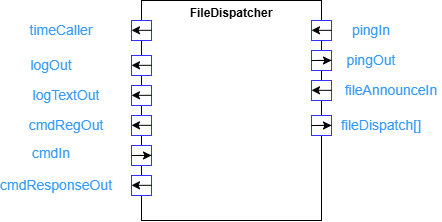

The diagram above was exported from draw.io. Its source (the exported page's mxGraphModel, read from the mxfile embedded in the PNG):
<mxGraphModel dx="850" dy="593" grid="1" gridSize="10" guides="1" tooltips="1" connect="1" arrows="1" fold="1" page="1" pageScale="1" pageWidth="1700" pageHeight="1100" math="0" shadow="0">
  <root>
    <mxCell id="0" />
    <mxCell id="1" parent="0" />
    <mxCell id="UtKcp2o5BkZoBDx8p6ge-3" value="&lt;p style=&quot;margin:0px;margin-top:6px;text-align:center;&quot;&gt;&lt;b&gt;FileDispatcher&lt;/b&gt;&lt;/p&gt;" style="align=left;overflow=fill;html=1;dropTarget=0;whiteSpace=wrap;" parent="1" vertex="1">
      <mxGeometry x="200" y="80" width="180" height="220" as="geometry" />
    </mxCell>
    <mxCell id="UtKcp2o5BkZoBDx8p6ge-2" value="" style="whiteSpace=wrap;html=1;aspect=fixed;strokeColor=#3333FF;" parent="1" vertex="1">
      <mxGeometry x="190" y="100" width="20" height="20" as="geometry" />
    </mxCell>
    <mxCell id="UtKcp2o5BkZoBDx8p6ge-5" value="timeCaller" style="text;html=1;whiteSpace=wrap;strokeColor=none;fillColor=none;align=center;verticalAlign=middle;rounded=0;fontSize=14;fontColor=#3399FF;" parent="1" vertex="1">
      <mxGeometry x="90" y="95" width="60" height="30" as="geometry" />
    </mxCell>
    <mxCell id="UtKcp2o5BkZoBDx8p6ge-9" value="" style="endArrow=classic;html=1;rounded=0;" parent="1" edge="1">
      <mxGeometry width="50" height="50" relative="1" as="geometry">
        <mxPoint x="210" y="109.82" as="sourcePoint" />
        <mxPoint x="190" y="109.82" as="targetPoint" />
      </mxGeometry>
    </mxCell>
    <mxCell id="UtKcp2o5BkZoBDx8p6ge-15" value="" style="whiteSpace=wrap;html=1;aspect=fixed;strokeColor=#3333FF;" parent="1" vertex="1">
      <mxGeometry x="190" y="135" width="20" height="20" as="geometry" />
    </mxCell>
    <mxCell id="UtKcp2o5BkZoBDx8p6ge-16" value="logOut" style="text;html=1;whiteSpace=wrap;strokeColor=none;fillColor=none;align=center;verticalAlign=middle;rounded=0;fontSize=14;fontColor=#3399FF;" parent="1" vertex="1">
      <mxGeometry x="80" y="130" width="60" height="30" as="geometry" />
    </mxCell>
    <mxCell id="UtKcp2o5BkZoBDx8p6ge-17" value="" style="endArrow=classic;html=1;rounded=0;" parent="1" edge="1">
      <mxGeometry width="50" height="50" relative="1" as="geometry">
        <mxPoint x="210" y="144.82" as="sourcePoint" />
        <mxPoint x="190" y="144.82" as="targetPoint" />
      </mxGeometry>
    </mxCell>
    <mxCell id="UtKcp2o5BkZoBDx8p6ge-18" value="" style="whiteSpace=wrap;html=1;aspect=fixed;strokeColor=#3333FF;" parent="1" vertex="1">
      <mxGeometry x="190" y="165" width="20" height="20" as="geometry" />
    </mxCell>
    <mxCell id="UtKcp2o5BkZoBDx8p6ge-19" value="logTextOut" style="text;html=1;whiteSpace=wrap;strokeColor=none;fillColor=none;align=center;verticalAlign=middle;rounded=0;fontSize=14;fontColor=#3399FF;" parent="1" vertex="1">
      <mxGeometry x="90" y="160" width="70" height="30" as="geometry" />
    </mxCell>
    <mxCell id="UtKcp2o5BkZoBDx8p6ge-20" value="" style="endArrow=classic;html=1;rounded=0;" parent="1" edge="1">
      <mxGeometry width="50" height="50" relative="1" as="geometry">
        <mxPoint x="210" y="174.82" as="sourcePoint" />
        <mxPoint x="190" y="174.82" as="targetPoint" />
      </mxGeometry>
    </mxCell>
    <mxCell id="UtKcp2o5BkZoBDx8p6ge-27" value="" style="endArrow=classic;html=1;rounded=0;" parent="1" edge="1">
      <mxGeometry width="50" height="50" relative="1" as="geometry">
        <mxPoint x="390" y="109.82" as="sourcePoint" />
        <mxPoint x="370" y="109.82" as="targetPoint" />
      </mxGeometry>
    </mxCell>
    <mxCell id="UtKcp2o5BkZoBDx8p6ge-28" value="" style="endArrow=classic;html=1;rounded=0;" parent="1" edge="1">
      <mxGeometry width="50" height="50" relative="1" as="geometry">
        <mxPoint x="390" y="139.82" as="sourcePoint" />
        <mxPoint x="370" y="139.82" as="targetPoint" />
      </mxGeometry>
    </mxCell>
    <mxCell id="UtKcp2o5BkZoBDx8p6ge-29" value="" style="whiteSpace=wrap;html=1;aspect=fixed;strokeColor=#3333FF;" parent="1" vertex="1">
      <mxGeometry x="370" y="100" width="20" height="20" as="geometry" />
    </mxCell>
    <mxCell id="UtKcp2o5BkZoBDx8p6ge-31" value="" style="whiteSpace=wrap;html=1;aspect=fixed;strokeColor=#3333FF;" parent="1" vertex="1">
      <mxGeometry x="370" y="130" width="20" height="20" as="geometry" />
    </mxCell>
    <mxCell id="UtKcp2o5BkZoBDx8p6ge-33" value="pingIn" style="text;html=1;whiteSpace=wrap;strokeColor=none;fillColor=none;align=center;verticalAlign=middle;rounded=0;fontSize=14;fontColor=#3399FF;" parent="1" vertex="1">
      <mxGeometry x="400" y="95" width="60" height="30" as="geometry" />
    </mxCell>
    <mxCell id="UtKcp2o5BkZoBDx8p6ge-34" value="pingOut" style="text;html=1;whiteSpace=wrap;strokeColor=none;fillColor=none;align=center;verticalAlign=middle;rounded=0;fontSize=14;fontColor=#3399FF;" parent="1" vertex="1">
      <mxGeometry x="400" y="125" width="60" height="30" as="geometry" />
    </mxCell>
    <mxCell id="UtKcp2o5BkZoBDx8p6ge-35" value="" style="endArrow=classic;html=1;rounded=0;" parent="1" edge="1">
      <mxGeometry width="50" height="50" relative="1" as="geometry">
        <mxPoint x="390" y="109.82" as="sourcePoint" />
        <mxPoint x="370" y="109.82" as="targetPoint" />
      </mxGeometry>
    </mxCell>
    <mxCell id="UtKcp2o5BkZoBDx8p6ge-36" value="" style="endArrow=classic;html=1;rounded=0;entryX=1;entryY=0.5;entryDx=0;entryDy=0;" parent="1" target="UtKcp2o5BkZoBDx8p6ge-31" edge="1">
      <mxGeometry width="50" height="50" relative="1" as="geometry">
        <mxPoint x="390" y="139.82" as="sourcePoint" />
        <mxPoint x="370" y="139.82" as="targetPoint" />
        <Array as="points">
          <mxPoint x="370" y="140" />
        </Array>
      </mxGeometry>
    </mxCell>
    <mxCell id="UtKcp2o5BkZoBDx8p6ge-38" value="" style="endArrow=classic;html=1;rounded=0;" parent="1" edge="1">
      <mxGeometry width="50" height="50" relative="1" as="geometry">
        <mxPoint x="390" y="169.82" as="sourcePoint" />
        <mxPoint x="370" y="169.82" as="targetPoint" />
      </mxGeometry>
    </mxCell>
    <mxCell id="UtKcp2o5BkZoBDx8p6ge-40" value="" style="whiteSpace=wrap;html=1;aspect=fixed;strokeColor=#3333FF;" parent="1" vertex="1">
      <mxGeometry x="370" y="160" width="20" height="20" as="geometry" />
    </mxCell>
    <mxCell id="UtKcp2o5BkZoBDx8p6ge-44" value="" style="endArrow=classic;html=1;rounded=0;" parent="1" edge="1">
      <mxGeometry width="50" height="50" relative="1" as="geometry">
        <mxPoint x="390" y="169.82" as="sourcePoint" />
        <mxPoint x="370" y="169.82" as="targetPoint" />
      </mxGeometry>
    </mxCell>
    <mxCell id="UtKcp2o5BkZoBDx8p6ge-48" value="fileAnnounceIn" style="text;html=1;whiteSpace=wrap;strokeColor=none;fillColor=none;align=center;verticalAlign=middle;rounded=0;fontSize=14;fontColor=#3399FF;" parent="1" vertex="1">
      <mxGeometry x="400" y="157.5" width="100" height="25" as="geometry" />
    </mxCell>
    <mxCell id="JL2dwEAc86l0w41NHbzS-1" value="" style="whiteSpace=wrap;html=1;aspect=fixed;strokeColor=#3333FF;" vertex="1" parent="1">
      <mxGeometry x="190" y="195" width="20" height="20" as="geometry" />
    </mxCell>
    <mxCell id="JL2dwEAc86l0w41NHbzS-2" value="cmdRegOut" style="text;html=1;whiteSpace=wrap;strokeColor=none;fillColor=none;align=center;verticalAlign=middle;rounded=0;fontSize=14;fontColor=#3399FF;" vertex="1" parent="1">
      <mxGeometry x="90" y="190" width="70" height="30" as="geometry" />
    </mxCell>
    <mxCell id="JL2dwEAc86l0w41NHbzS-3" value="" style="endArrow=classic;html=1;rounded=0;" edge="1" parent="1">
      <mxGeometry width="50" height="50" relative="1" as="geometry">
        <mxPoint x="210" y="204.82" as="sourcePoint" />
        <mxPoint x="190" y="204.82" as="targetPoint" />
      </mxGeometry>
    </mxCell>
    <mxCell id="JL2dwEAc86l0w41NHbzS-4" value="" style="endArrow=classic;html=1;rounded=0;" edge="1" parent="1">
      <mxGeometry width="50" height="50" relative="1" as="geometry">
        <mxPoint x="210" y="234.82" as="sourcePoint" />
        <mxPoint x="190" y="234.82" as="targetPoint" />
      </mxGeometry>
    </mxCell>
    <mxCell id="JL2dwEAc86l0w41NHbzS-5" value="" style="whiteSpace=wrap;html=1;aspect=fixed;strokeColor=#3333FF;" vertex="1" parent="1">
      <mxGeometry x="190" y="225" width="20" height="20" as="geometry" />
    </mxCell>
    <mxCell id="JL2dwEAc86l0w41NHbzS-6" value="cmdIn" style="text;html=1;whiteSpace=wrap;strokeColor=none;fillColor=none;align=center;verticalAlign=middle;rounded=0;fontSize=14;fontColor=#3399FF;" vertex="1" parent="1">
      <mxGeometry x="60" y="220" width="100" height="25" as="geometry" />
    </mxCell>
    <mxCell id="JL2dwEAc86l0w41NHbzS-7" value="" style="endArrow=classic;html=1;rounded=0;entryX=1;entryY=0.5;entryDx=0;entryDy=0;" edge="1" target="JL2dwEAc86l0w41NHbzS-5" parent="1">
      <mxGeometry width="50" height="50" relative="1" as="geometry">
        <mxPoint x="210" y="234.82" as="sourcePoint" />
        <mxPoint x="190" y="234.82" as="targetPoint" />
        <Array as="points">
          <mxPoint x="190" y="235" />
        </Array>
      </mxGeometry>
    </mxCell>
    <mxCell id="JL2dwEAc86l0w41NHbzS-8" value="" style="whiteSpace=wrap;html=1;aspect=fixed;strokeColor=#3333FF;" vertex="1" parent="1">
      <mxGeometry x="190" y="255" width="20" height="20" as="geometry" />
    </mxCell>
    <mxCell id="JL2dwEAc86l0w41NHbzS-9" value="cmdResponseOut" style="text;html=1;whiteSpace=wrap;strokeColor=none;fillColor=none;align=center;verticalAlign=middle;rounded=0;fontSize=14;fontColor=#3399FF;" vertex="1" parent="1">
      <mxGeometry x="80" y="250" width="70" height="30" as="geometry" />
    </mxCell>
    <mxCell id="JL2dwEAc86l0w41NHbzS-10" value="" style="endArrow=classic;html=1;rounded=0;" edge="1" parent="1">
      <mxGeometry width="50" height="50" relative="1" as="geometry">
        <mxPoint x="210" y="264.82" as="sourcePoint" />
        <mxPoint x="190" y="264.82" as="targetPoint" />
      </mxGeometry>
    </mxCell>
    <mxCell id="JL2dwEAc86l0w41NHbzS-11" value="" style="endArrow=classic;html=1;rounded=0;" edge="1" parent="1">
      <mxGeometry width="50" height="50" relative="1" as="geometry">
        <mxPoint x="390" y="204.82" as="sourcePoint" />
        <mxPoint x="370" y="204.82" as="targetPoint" />
      </mxGeometry>
    </mxCell>
    <mxCell id="JL2dwEAc86l0w41NHbzS-12" value="" style="whiteSpace=wrap;html=1;aspect=fixed;strokeColor=#3333FF;" vertex="1" parent="1">
      <mxGeometry x="370" y="195" width="20" height="20" as="geometry" />
    </mxCell>
    <mxCell id="JL2dwEAc86l0w41NHbzS-13" value="fileDispatch[]" style="text;html=1;whiteSpace=wrap;strokeColor=none;fillColor=none;align=center;verticalAlign=middle;rounded=0;fontSize=14;fontColor=#3399FF;" vertex="1" parent="1">
      <mxGeometry x="410" y="190" width="60" height="30" as="geometry" />
    </mxCell>
    <mxCell id="JL2dwEAc86l0w41NHbzS-14" value="" style="endArrow=classic;html=1;rounded=0;entryX=1;entryY=0.5;entryDx=0;entryDy=0;" edge="1" target="JL2dwEAc86l0w41NHbzS-12" parent="1">
      <mxGeometry width="50" height="50" relative="1" as="geometry">
        <mxPoint x="390" y="204.82" as="sourcePoint" />
        <mxPoint x="370" y="204.82" as="targetPoint" />
        <Array as="points">
          <mxPoint x="370" y="205" />
        </Array>
      </mxGeometry>
    </mxCell>
  </root>
</mxGraphModel>